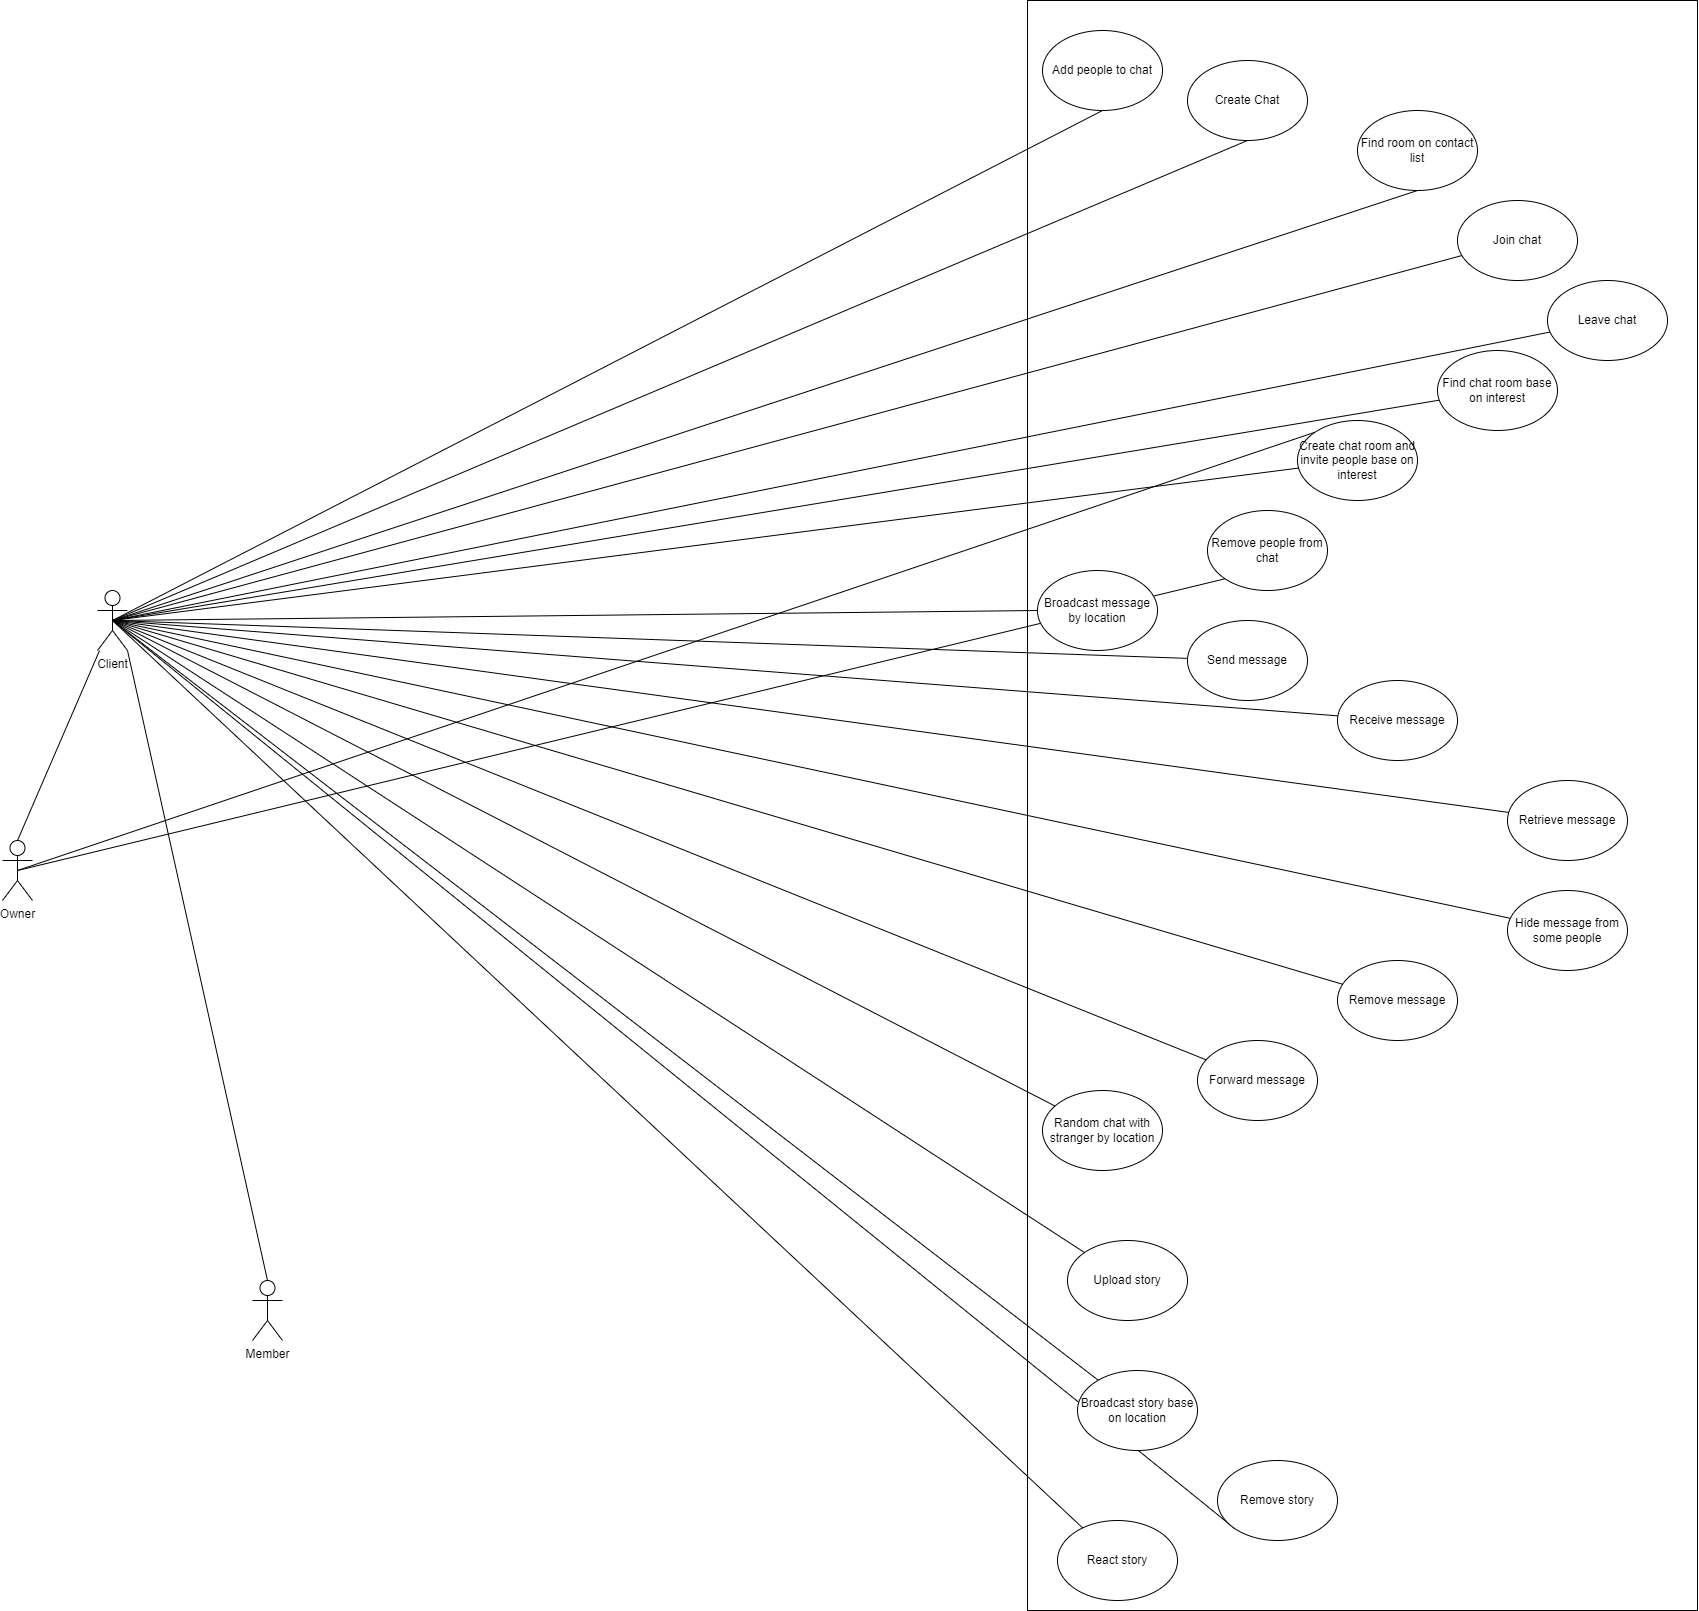

The diagram above was exported from draw.io. Its source (the exported page's mxGraphModel, read from the mxfile embedded in the PNG):
<mxGraphModel dx="5800" dy="3955" grid="1" gridSize="10" guides="1" tooltips="1" connect="1" arrows="1" fold="1" page="1" pageScale="1" pageWidth="850" pageHeight="1100" math="0" shadow="0">
  <root>
    <mxCell id="0" />
    <mxCell id="1" parent="0" />
    <mxCell id="6FADyR7GGQcoFJj8oYjN-4" value="" style="rounded=0;whiteSpace=wrap;html=1;" parent="1" vertex="1">
      <mxGeometry x="350" y="-270" width="670" height="1610" as="geometry" />
    </mxCell>
    <mxCell id="6FADyR7GGQcoFJj8oYjN-48" style="edgeStyle=none;rounded=0;orthogonalLoop=1;jettySize=auto;html=1;exitX=0.5;exitY=0.5;exitDx=0;exitDy=0;exitPerimeter=0;entryX=0.5;entryY=1;entryDx=0;entryDy=0;endArrow=none;endFill=0;" parent="1" source="6FADyR7GGQcoFJj8oYjN-1" target="6FADyR7GGQcoFJj8oYjN-12" edge="1">
      <mxGeometry relative="1" as="geometry" />
    </mxCell>
    <mxCell id="6FADyR7GGQcoFJj8oYjN-49" style="edgeStyle=none;rounded=0;orthogonalLoop=1;jettySize=auto;html=1;exitX=0.5;exitY=0.5;exitDx=0;exitDy=0;exitPerimeter=0;entryX=0.5;entryY=1;entryDx=0;entryDy=0;endArrow=none;endFill=0;" parent="1" source="6FADyR7GGQcoFJj8oYjN-1" target="6FADyR7GGQcoFJj8oYjN-13" edge="1">
      <mxGeometry relative="1" as="geometry" />
    </mxCell>
    <mxCell id="6FADyR7GGQcoFJj8oYjN-50" style="edgeStyle=none;rounded=0;orthogonalLoop=1;jettySize=auto;html=1;exitX=0.5;exitY=0.5;exitDx=0;exitDy=0;exitPerimeter=0;endArrow=none;endFill=0;" parent="1" source="6FADyR7GGQcoFJj8oYjN-1" target="6FADyR7GGQcoFJj8oYjN-14" edge="1">
      <mxGeometry relative="1" as="geometry" />
    </mxCell>
    <mxCell id="6FADyR7GGQcoFJj8oYjN-51" style="edgeStyle=none;rounded=0;orthogonalLoop=1;jettySize=auto;html=1;exitX=0.5;exitY=0.5;exitDx=0;exitDy=0;exitPerimeter=0;endArrow=none;endFill=0;" parent="1" source="6FADyR7GGQcoFJj8oYjN-1" target="6FADyR7GGQcoFJj8oYjN-15" edge="1">
      <mxGeometry relative="1" as="geometry" />
    </mxCell>
    <mxCell id="6FADyR7GGQcoFJj8oYjN-52" style="edgeStyle=none;rounded=0;orthogonalLoop=1;jettySize=auto;html=1;exitX=0.5;exitY=0.5;exitDx=0;exitDy=0;exitPerimeter=0;endArrow=none;endFill=0;" parent="1" source="6FADyR7GGQcoFJj8oYjN-1" target="6FADyR7GGQcoFJj8oYjN-34" edge="1">
      <mxGeometry relative="1" as="geometry" />
    </mxCell>
    <mxCell id="6FADyR7GGQcoFJj8oYjN-53" style="edgeStyle=none;rounded=0;orthogonalLoop=1;jettySize=auto;html=1;exitX=0.5;exitY=0.5;exitDx=0;exitDy=0;exitPerimeter=0;endArrow=none;endFill=0;" parent="1" source="6FADyR7GGQcoFJj8oYjN-1" target="6FADyR7GGQcoFJj8oYjN-35" edge="1">
      <mxGeometry relative="1" as="geometry" />
    </mxCell>
    <mxCell id="6FADyR7GGQcoFJj8oYjN-55" style="edgeStyle=none;rounded=0;orthogonalLoop=1;jettySize=auto;html=1;exitX=0.5;exitY=0.5;exitDx=0;exitDy=0;exitPerimeter=0;entryX=0;entryY=0.5;entryDx=0;entryDy=0;endArrow=none;endFill=0;" parent="1" source="6FADyR7GGQcoFJj8oYjN-1" target="6FADyR7GGQcoFJj8oYjN-30" edge="1">
      <mxGeometry relative="1" as="geometry" />
    </mxCell>
    <mxCell id="6FADyR7GGQcoFJj8oYjN-57" style="edgeStyle=none;rounded=0;orthogonalLoop=1;jettySize=auto;html=1;exitX=0.5;exitY=0.5;exitDx=0;exitDy=0;exitPerimeter=0;endArrow=none;endFill=0;" parent="1" source="6FADyR7GGQcoFJj8oYjN-1" target="6FADyR7GGQcoFJj8oYjN-22" edge="1">
      <mxGeometry relative="1" as="geometry" />
    </mxCell>
    <mxCell id="6FADyR7GGQcoFJj8oYjN-58" style="edgeStyle=none;rounded=0;orthogonalLoop=1;jettySize=auto;html=1;exitX=0.5;exitY=0.5;exitDx=0;exitDy=0;exitPerimeter=0;endArrow=none;endFill=0;" parent="1" source="6FADyR7GGQcoFJj8oYjN-1" target="6FADyR7GGQcoFJj8oYjN-23" edge="1">
      <mxGeometry relative="1" as="geometry" />
    </mxCell>
    <mxCell id="6FADyR7GGQcoFJj8oYjN-59" style="edgeStyle=none;rounded=0;orthogonalLoop=1;jettySize=auto;html=1;exitX=0.5;exitY=0.5;exitDx=0;exitDy=0;exitPerimeter=0;endArrow=none;endFill=0;" parent="1" source="6FADyR7GGQcoFJj8oYjN-1" target="6FADyR7GGQcoFJj8oYjN-24" edge="1">
      <mxGeometry relative="1" as="geometry" />
    </mxCell>
    <mxCell id="6FADyR7GGQcoFJj8oYjN-60" style="edgeStyle=none;rounded=0;orthogonalLoop=1;jettySize=auto;html=1;exitX=0.5;exitY=0.5;exitDx=0;exitDy=0;exitPerimeter=0;endArrow=none;endFill=0;" parent="1" source="6FADyR7GGQcoFJj8oYjN-1" target="6FADyR7GGQcoFJj8oYjN-28" edge="1">
      <mxGeometry relative="1" as="geometry" />
    </mxCell>
    <mxCell id="6FADyR7GGQcoFJj8oYjN-61" style="edgeStyle=none;rounded=0;orthogonalLoop=1;jettySize=auto;html=1;exitX=0.5;exitY=0.5;exitDx=0;exitDy=0;exitPerimeter=0;endArrow=none;endFill=0;" parent="1" source="6FADyR7GGQcoFJj8oYjN-1" target="6FADyR7GGQcoFJj8oYjN-27" edge="1">
      <mxGeometry relative="1" as="geometry" />
    </mxCell>
    <mxCell id="6FADyR7GGQcoFJj8oYjN-62" style="edgeStyle=none;rounded=0;orthogonalLoop=1;jettySize=auto;html=1;exitX=0.5;exitY=0.5;exitDx=0;exitDy=0;exitPerimeter=0;endArrow=none;endFill=0;" parent="1" source="6FADyR7GGQcoFJj8oYjN-1" target="6FADyR7GGQcoFJj8oYjN-25" edge="1">
      <mxGeometry relative="1" as="geometry" />
    </mxCell>
    <mxCell id="6FADyR7GGQcoFJj8oYjN-63" style="edgeStyle=none;rounded=0;orthogonalLoop=1;jettySize=auto;html=1;exitX=0.5;exitY=0.5;exitDx=0;exitDy=0;exitPerimeter=0;endArrow=none;endFill=0;" parent="1" source="6FADyR7GGQcoFJj8oYjN-1" target="6FADyR7GGQcoFJj8oYjN-32" edge="1">
      <mxGeometry relative="1" as="geometry" />
    </mxCell>
    <mxCell id="6FADyR7GGQcoFJj8oYjN-64" style="edgeStyle=none;rounded=0;orthogonalLoop=1;jettySize=auto;html=1;exitX=0.5;exitY=0.5;exitDx=0;exitDy=0;exitPerimeter=0;endArrow=none;endFill=0;" parent="1" source="6FADyR7GGQcoFJj8oYjN-1" target="6FADyR7GGQcoFJj8oYjN-38" edge="1">
      <mxGeometry relative="1" as="geometry" />
    </mxCell>
    <mxCell id="6FADyR7GGQcoFJj8oYjN-65" style="edgeStyle=none;rounded=0;orthogonalLoop=1;jettySize=auto;html=1;exitX=0.5;exitY=0.5;exitDx=0;exitDy=0;exitPerimeter=0;endArrow=none;endFill=0;" parent="1" source="6FADyR7GGQcoFJj8oYjN-1" target="6FADyR7GGQcoFJj8oYjN-40" edge="1">
      <mxGeometry relative="1" as="geometry" />
    </mxCell>
    <mxCell id="6FADyR7GGQcoFJj8oYjN-66" style="edgeStyle=none;rounded=0;orthogonalLoop=1;jettySize=auto;html=1;exitX=0.5;exitY=0.5;exitDx=0;exitDy=0;exitPerimeter=0;entryX=0;entryY=1;entryDx=0;entryDy=0;endArrow=none;endFill=0;" parent="1" source="6FADyR7GGQcoFJj8oYjN-1" target="6FADyR7GGQcoFJj8oYjN-39" edge="1">
      <mxGeometry relative="1" as="geometry" />
    </mxCell>
    <mxCell id="6FADyR7GGQcoFJj8oYjN-72" style="edgeStyle=none;rounded=0;orthogonalLoop=1;jettySize=auto;html=1;entryX=0.5;entryY=0;entryDx=0;entryDy=0;entryPerimeter=0;endArrow=none;endFill=0;" parent="1" source="6FADyR7GGQcoFJj8oYjN-1" target="6FADyR7GGQcoFJj8oYjN-2" edge="1">
      <mxGeometry relative="1" as="geometry" />
    </mxCell>
    <mxCell id="6FADyR7GGQcoFJj8oYjN-76" style="edgeStyle=none;rounded=0;orthogonalLoop=1;jettySize=auto;html=1;exitX=0.5;exitY=0.5;exitDx=0;exitDy=0;exitPerimeter=0;endArrow=none;endFill=0;" parent="1" source="6FADyR7GGQcoFJj8oYjN-1" target="6FADyR7GGQcoFJj8oYjN-75" edge="1">
      <mxGeometry relative="1" as="geometry" />
    </mxCell>
    <mxCell id="6FADyR7GGQcoFJj8oYjN-1" value="Client" style="shape=umlActor;verticalLabelPosition=bottom;verticalAlign=top;html=1;outlineConnect=0;" parent="1" vertex="1">
      <mxGeometry x="-580" y="320" width="30" height="60" as="geometry" />
    </mxCell>
    <mxCell id="6FADyR7GGQcoFJj8oYjN-73" style="edgeStyle=none;rounded=0;orthogonalLoop=1;jettySize=auto;html=1;exitX=0.5;exitY=0.5;exitDx=0;exitDy=0;exitPerimeter=0;entryX=0;entryY=1;entryDx=0;entryDy=0;endArrow=none;endFill=0;" parent="1" source="6FADyR7GGQcoFJj8oYjN-2" target="6FADyR7GGQcoFJj8oYjN-20" edge="1">
      <mxGeometry relative="1" as="geometry" />
    </mxCell>
    <mxCell id="6FADyR7GGQcoFJj8oYjN-74" style="edgeStyle=none;rounded=0;orthogonalLoop=1;jettySize=auto;html=1;exitX=0.5;exitY=0.5;exitDx=0;exitDy=0;exitPerimeter=0;entryX=0;entryY=0;entryDx=0;entryDy=0;endArrow=none;endFill=0;" parent="1" source="6FADyR7GGQcoFJj8oYjN-2" target="6FADyR7GGQcoFJj8oYjN-35" edge="1">
      <mxGeometry relative="1" as="geometry" />
    </mxCell>
    <mxCell id="6FADyR7GGQcoFJj8oYjN-2" value="Owner&lt;br&gt;" style="shape=umlActor;verticalLabelPosition=bottom;verticalAlign=top;html=1;outlineConnect=0;" parent="1" vertex="1">
      <mxGeometry x="-675" y="570" width="30" height="60" as="geometry" />
    </mxCell>
    <mxCell id="6FADyR7GGQcoFJj8oYjN-71" style="edgeStyle=none;rounded=0;orthogonalLoop=1;jettySize=auto;html=1;exitX=0.5;exitY=0;exitDx=0;exitDy=0;exitPerimeter=0;endArrow=none;endFill=0;entryX=1;entryY=1;entryDx=0;entryDy=0;entryPerimeter=0;" parent="1" source="6FADyR7GGQcoFJj8oYjN-3" target="6FADyR7GGQcoFJj8oYjN-1" edge="1">
      <mxGeometry relative="1" as="geometry">
        <mxPoint x="-560" y="390" as="targetPoint" />
      </mxGeometry>
    </mxCell>
    <mxCell id="6FADyR7GGQcoFJj8oYjN-3" value="Member&lt;br&gt;" style="shape=umlActor;verticalLabelPosition=bottom;verticalAlign=top;html=1;outlineConnect=0;" parent="1" vertex="1">
      <mxGeometry x="-425" y="1010" width="30" height="60" as="geometry" />
    </mxCell>
    <mxCell id="6FADyR7GGQcoFJj8oYjN-12" value="Create Chat" style="ellipse;whiteSpace=wrap;html=1;" parent="1" vertex="1">
      <mxGeometry x="510" y="-210" width="120" height="80" as="geometry" />
    </mxCell>
    <mxCell id="6FADyR7GGQcoFJj8oYjN-13" value="Find room on contact list" style="ellipse;whiteSpace=wrap;html=1;" parent="1" vertex="1">
      <mxGeometry x="680" y="-160" width="120" height="80" as="geometry" />
    </mxCell>
    <mxCell id="6FADyR7GGQcoFJj8oYjN-14" value="Join chat" style="ellipse;whiteSpace=wrap;html=1;" parent="1" vertex="1">
      <mxGeometry x="780" y="-70" width="120" height="80" as="geometry" />
    </mxCell>
    <mxCell id="6FADyR7GGQcoFJj8oYjN-15" value="Leave chat" style="ellipse;whiteSpace=wrap;html=1;" parent="1" vertex="1">
      <mxGeometry x="870" y="10" width="120" height="80" as="geometry" />
    </mxCell>
    <mxCell id="6FADyR7GGQcoFJj8oYjN-19" value="Add people to chat" style="ellipse;whiteSpace=wrap;html=1;" parent="1" vertex="1">
      <mxGeometry x="365" y="-240" width="120" height="80" as="geometry" />
    </mxCell>
    <mxCell id="6FADyR7GGQcoFJj8oYjN-20" value="Remove people from chat" style="ellipse;whiteSpace=wrap;html=1;" parent="1" vertex="1">
      <mxGeometry x="530" y="240" width="120" height="80" as="geometry" />
    </mxCell>
    <mxCell id="6FADyR7GGQcoFJj8oYjN-22" value="Send message" style="ellipse;whiteSpace=wrap;html=1;" parent="1" vertex="1">
      <mxGeometry x="510" y="350" width="120" height="80" as="geometry" />
    </mxCell>
    <mxCell id="6FADyR7GGQcoFJj8oYjN-23" value="Receive message" style="ellipse;whiteSpace=wrap;html=1;" parent="1" vertex="1">
      <mxGeometry x="660" y="410" width="120" height="80" as="geometry" />
    </mxCell>
    <mxCell id="6FADyR7GGQcoFJj8oYjN-24" value="Retrieve message" style="ellipse;whiteSpace=wrap;html=1;" parent="1" vertex="1">
      <mxGeometry x="830" y="510" width="120" height="80" as="geometry" />
    </mxCell>
    <mxCell id="6FADyR7GGQcoFJj8oYjN-25" value="Forward message" style="ellipse;whiteSpace=wrap;html=1;" parent="1" vertex="1">
      <mxGeometry x="520" y="770" width="120" height="80" as="geometry" />
    </mxCell>
    <mxCell id="6FADyR7GGQcoFJj8oYjN-27" value="Remove message" style="ellipse;whiteSpace=wrap;html=1;" parent="1" vertex="1">
      <mxGeometry x="660" y="690" width="120" height="80" as="geometry" />
    </mxCell>
    <mxCell id="6FADyR7GGQcoFJj8oYjN-28" value="Hide message from some people" style="ellipse;whiteSpace=wrap;html=1;" parent="1" vertex="1">
      <mxGeometry x="830" y="620" width="120" height="80" as="geometry" />
    </mxCell>
    <mxCell id="6FADyR7GGQcoFJj8oYjN-30" value="Broadcast message&lt;br&gt;by location" style="ellipse;whiteSpace=wrap;html=1;" parent="1" vertex="1">
      <mxGeometry x="360" y="300" width="120" height="80" as="geometry" />
    </mxCell>
    <mxCell id="6FADyR7GGQcoFJj8oYjN-32" value="Random chat with stranger by location" style="ellipse;whiteSpace=wrap;html=1;" parent="1" vertex="1">
      <mxGeometry x="365" y="820" width="120" height="80" as="geometry" />
    </mxCell>
    <mxCell id="6FADyR7GGQcoFJj8oYjN-34" value="Find chat room base on interest" style="ellipse;whiteSpace=wrap;html=1;" parent="1" vertex="1">
      <mxGeometry x="760" y="80" width="120" height="80" as="geometry" />
    </mxCell>
    <mxCell id="6FADyR7GGQcoFJj8oYjN-35" value="Create chat room and invite people base on interest" style="ellipse;whiteSpace=wrap;html=1;" parent="1" vertex="1">
      <mxGeometry x="620" y="150" width="120" height="80" as="geometry" />
    </mxCell>
    <mxCell id="6FADyR7GGQcoFJj8oYjN-38" value="Upload story" style="ellipse;whiteSpace=wrap;html=1;" parent="1" vertex="1">
      <mxGeometry x="390" y="970" width="120" height="80" as="geometry" />
    </mxCell>
    <mxCell id="6FADyR7GGQcoFJj8oYjN-39" value="Remove story" style="ellipse;whiteSpace=wrap;html=1;" parent="1" vertex="1">
      <mxGeometry x="540" y="1190" width="120" height="80" as="geometry" />
    </mxCell>
    <mxCell id="6FADyR7GGQcoFJj8oYjN-40" value="Broadcast story base on location" style="ellipse;whiteSpace=wrap;html=1;" parent="1" vertex="1">
      <mxGeometry x="400" y="1100" width="120" height="80" as="geometry" />
    </mxCell>
    <mxCell id="6FADyR7GGQcoFJj8oYjN-46" style="edgeStyle=none;rounded=0;orthogonalLoop=1;jettySize=auto;html=1;exitX=0.5;exitY=0.5;exitDx=0;exitDy=0;exitPerimeter=0;entryX=0.5;entryY=1;entryDx=0;entryDy=0;endArrow=none;endFill=0;" parent="1" source="6FADyR7GGQcoFJj8oYjN-1" target="6FADyR7GGQcoFJj8oYjN-19" edge="1">
      <mxGeometry relative="1" as="geometry" />
    </mxCell>
    <mxCell id="6FADyR7GGQcoFJj8oYjN-75" value="React story&lt;br&gt;" style="ellipse;whiteSpace=wrap;html=1;" parent="1" vertex="1">
      <mxGeometry x="380" y="1250" width="120" height="80" as="geometry" />
    </mxCell>
  </root>
</mxGraphModel>